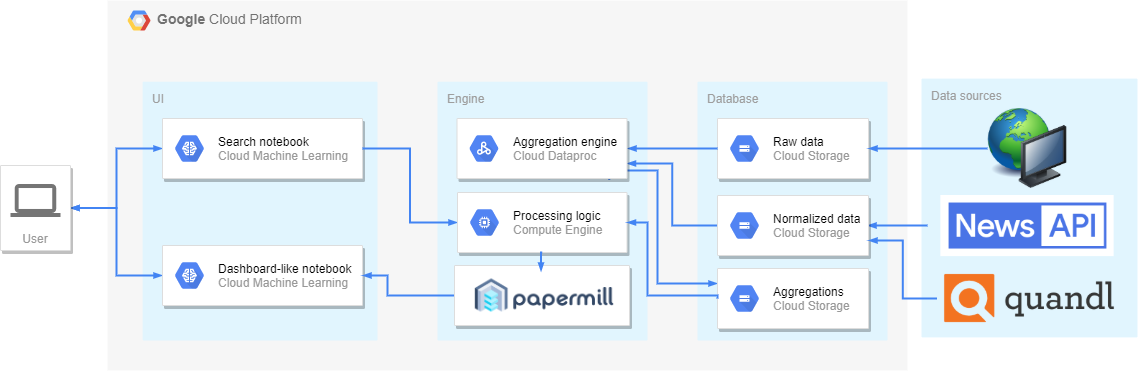

The diagram above was exported from draw.io. Its source (the exported page's mxGraphModel, read from the mxfile embedded in the PNG):
<mxGraphModel dx="1038" dy="618" grid="1" gridSize="10" guides="1" tooltips="1" connect="1" arrows="1" fold="1" page="1" pageScale="1" pageWidth="1169" pageHeight="827" background="#ffffff" math="0" shadow="0">
  <root>
    <mxCell id="0" />
    <mxCell id="1" parent="0" />
    <mxCell id="4g6KRkhCbSnz5knsWuDf-547" value="Data sources" style="rounded=1;absoluteArcSize=1;arcSize=2;html=1;strokeColor=none;gradientColor=none;shadow=0;dashed=0;strokeColor=none;fontSize=12;fontColor=#9E9E9E;align=left;verticalAlign=top;spacing=10;spacingTop=-4;fillColor=#E1F5FE;" parent="1" vertex="1">
      <mxGeometry x="1144" y="180.11" width="216" height="258.78" as="geometry" />
    </mxCell>
    <mxCell id="14" value="&lt;b&gt;Google &lt;/b&gt;Cloud Platform" style="fillColor=#F6F6F6;strokeColor=none;shadow=0;gradientColor=none;fontSize=14;align=left;spacing=10;fontColor=#717171;9E9E9E;verticalAlign=top;spacingTop=-4;fontStyle=0;spacingLeft=40;html=1;" parent="1" vertex="1">
      <mxGeometry x="330" y="102" width="800" height="370" as="geometry" />
    </mxCell>
    <mxCell id="15" value="" style="shape=mxgraph.gcp2.google_cloud_platform;fillColor=#F6F6F6;strokeColor=none;shadow=0;gradientColor=none;" parent="14" vertex="1">
      <mxGeometry width="23" height="20" relative="1" as="geometry">
        <mxPoint x="20" y="10" as="offset" />
      </mxGeometry>
    </mxCell>
    <mxCell id="511" value="UI" style="rounded=1;absoluteArcSize=1;arcSize=2;html=1;strokeColor=none;gradientColor=none;shadow=0;dashed=0;strokeColor=none;fontSize=12;fontColor=#9E9E9E;align=left;verticalAlign=top;spacing=10;spacingTop=-4;fillColor=#E1F5FE;" parent="14" vertex="1">
      <mxGeometry x="35.13" y="81.22" width="234.87" height="258.78" as="geometry" />
    </mxCell>
    <mxCell id="4g6KRkhCbSnz5knsWuDf-524" value="Engine" style="rounded=1;absoluteArcSize=1;arcSize=2;html=1;strokeColor=none;gradientColor=none;shadow=0;dashed=0;strokeColor=none;fontSize=12;fontColor=#9E9E9E;align=left;verticalAlign=top;spacing=10;spacingTop=-4;fillColor=#E1F5FE;" parent="14" vertex="1">
      <mxGeometry x="330" y="81.22" width="210" height="258.78" as="geometry" />
    </mxCell>
    <mxCell id="4g6KRkhCbSnz5knsWuDf-537" value="Database" style="rounded=1;absoluteArcSize=1;arcSize=2;html=1;strokeColor=none;gradientColor=none;shadow=0;dashed=0;strokeColor=none;fontSize=12;fontColor=#9E9E9E;align=left;verticalAlign=top;spacing=10;spacingTop=-4;fillColor=#E1F5FE;" parent="14" vertex="1">
      <mxGeometry x="590" y="81.22" width="190" height="258.78" as="geometry" />
    </mxCell>
    <mxCell id="507" style="edgeStyle=orthogonalEdgeStyle;rounded=0;html=1;labelBackgroundColor=none;startArrow=blockThin;startFill=1;endArrow=blockThin;endFill=1;jettySize=auto;orthogonalLoop=1;strokeColor=#4284F3;strokeWidth=2;fontSize=10;fontColor=#999999;align=center;dashed=0;endSize=4;startSize=4;entryX=0;entryY=0.5;entryDx=0;entryDy=0;" parent="1" source="495" target="4g6KRkhCbSnz5knsWuDf-520" edge="1">
      <mxGeometry relative="1" as="geometry">
        <mxPoint x="359" y="270" as="targetPoint" />
      </mxGeometry>
    </mxCell>
    <mxCell id="508" style="edgeStyle=orthogonalEdgeStyle;rounded=0;html=1;labelBackgroundColor=none;startArrow=blockThin;startFill=1;endArrow=blockThin;endFill=1;jettySize=auto;orthogonalLoop=1;strokeColor=#4284F3;strokeWidth=2;fontSize=10;fontColor=#999999;align=center;dashed=0;endSize=4;startSize=4;entryX=0;entryY=0.5;entryDx=0;entryDy=0;" parent="1" source="495" target="4g6KRkhCbSnz5knsWuDf-518" edge="1">
      <mxGeometry relative="1" as="geometry">
        <mxPoint x="359" y="385" as="targetPoint" />
      </mxGeometry>
    </mxCell>
    <mxCell id="495" value="User" style="strokeColor=#dddddd;fillColor=#ffffff;shadow=1;strokeWidth=1;rounded=1;absoluteArcSize=1;arcSize=2;labelPosition=center;verticalLabelPosition=middle;align=center;verticalAlign=bottom;spacingLeft=0;fontColor=#999999;fontSize=12;whiteSpace=wrap;spacingBottom=2;html=1;" parent="1" vertex="1">
      <mxGeometry x="223" y="267" width="70" height="85" as="geometry" />
    </mxCell>
    <mxCell id="496" value="" style="dashed=0;connectable=0;html=1;fillColor=#757575;strokeColor=none;shape=mxgraph.gcp2.laptop;part=1;" parent="495" vertex="1">
      <mxGeometry x="0.5" width="50" height="33" relative="1" as="geometry">
        <mxPoint x="-25" y="18.5" as="offset" />
      </mxGeometry>
    </mxCell>
    <mxCell id="4g6KRkhCbSnz5knsWuDf-516" value="" style="strokeColor=#dddddd;shadow=1;strokeWidth=1;rounded=1;absoluteArcSize=1;arcSize=2;" parent="1" vertex="1">
      <mxGeometry x="940" y="220" width="151" height="60" as="geometry" />
    </mxCell>
    <mxCell id="4g6KRkhCbSnz5knsWuDf-517" value="&lt;font color=&quot;#000000&quot;&gt;Raw data&lt;/font&gt;&lt;br&gt;Cloud Storage" style="dashed=0;connectable=0;html=1;fillColor=#5184F3;strokeColor=none;shape=mxgraph.gcp2.hexIcon;prIcon=cloud_storage;part=1;labelPosition=right;verticalLabelPosition=middle;align=left;verticalAlign=middle;spacingLeft=5;fontColor=#999999;fontSize=12;" parent="4g6KRkhCbSnz5knsWuDf-516" vertex="1">
      <mxGeometry y="0.5" width="44" height="39" relative="1" as="geometry">
        <mxPoint x="5" y="-19.5" as="offset" />
      </mxGeometry>
    </mxCell>
    <mxCell id="4g6KRkhCbSnz5knsWuDf-518" value="" style="strokeColor=#dddddd;shadow=1;strokeWidth=1;rounded=1;absoluteArcSize=1;arcSize=2;" parent="1" vertex="1">
      <mxGeometry x="385" y="347" width="200" height="60" as="geometry" />
    </mxCell>
    <mxCell id="4g6KRkhCbSnz5knsWuDf-519" value="&lt;font color=&quot;#000000&quot;&gt;Dashboard-like notebook&lt;/font&gt;&lt;br&gt;Cloud Machine Learning" style="dashed=0;connectable=0;html=1;fillColor=#5184F3;strokeColor=none;shape=mxgraph.gcp2.hexIcon;prIcon=cloud_machine_learning;part=1;labelPosition=right;verticalLabelPosition=middle;align=left;verticalAlign=middle;spacingLeft=5;fontColor=#999999;fontSize=12;" parent="4g6KRkhCbSnz5knsWuDf-518" vertex="1">
      <mxGeometry y="0.5" width="44" height="39" relative="1" as="geometry">
        <mxPoint x="5" y="-19.5" as="offset" />
      </mxGeometry>
    </mxCell>
    <mxCell id="4g6KRkhCbSnz5knsWuDf-520" value="" style="strokeColor=#dddddd;shadow=1;strokeWidth=1;rounded=1;absoluteArcSize=1;arcSize=2;" parent="1" vertex="1">
      <mxGeometry x="385" y="220" width="200" height="60" as="geometry" />
    </mxCell>
    <mxCell id="4g6KRkhCbSnz5knsWuDf-521" value="&lt;font color=&quot;#000000&quot;&gt;Search notebook&lt;/font&gt;&lt;br&gt;Cloud Machine Learning" style="dashed=0;connectable=0;html=1;fillColor=#5184F3;strokeColor=none;shape=mxgraph.gcp2.hexIcon;prIcon=cloud_machine_learning;part=1;labelPosition=right;verticalLabelPosition=middle;align=left;verticalAlign=middle;spacingLeft=5;fontColor=#999999;fontSize=12;" parent="4g6KRkhCbSnz5knsWuDf-520" vertex="1">
      <mxGeometry y="0.5" width="44" height="39" relative="1" as="geometry">
        <mxPoint x="5" y="-19.5" as="offset" />
      </mxGeometry>
    </mxCell>
    <mxCell id="4g6KRkhCbSnz5knsWuDf-523" value="" style="shape=image;verticalLabelPosition=bottom;labelBackgroundColor=#ffffff;verticalAlign=top;aspect=fixed;imageAspect=0;image=https://media.githubusercontent.com/media/nteract/logos/master/nteract_papermill/exports/images/png/papermill_logo_wide.png;" parent="1" vertex="1">
      <mxGeometry x="700" y="236.88" width="110" height="26.23" as="geometry" />
    </mxCell>
    <mxCell id="4g6KRkhCbSnz5knsWuDf-528" value="" style="edgeStyle=orthogonalEdgeStyle;fontSize=12;html=1;endArrow=blockThin;endFill=1;rounded=0;strokeWidth=2;endSize=4;startSize=4;dashed=0;strokeColor=#4284F3;exitX=0;exitY=0.5;exitDx=0;exitDy=0;" parent="1" source="503" edge="1">
      <mxGeometry width="100" relative="1" as="geometry">
        <mxPoint x="580" y="350" as="sourcePoint" />
        <mxPoint x="585" y="377" as="targetPoint" />
        <Array as="points">
          <mxPoint x="610" y="397" />
          <mxPoint x="610" y="377" />
        </Array>
      </mxGeometry>
    </mxCell>
    <mxCell id="4g6KRkhCbSnz5knsWuDf-530" value="" style="edgeStyle=orthogonalEdgeStyle;fontSize=12;html=1;endArrow=blockThin;endFill=1;rounded=0;strokeWidth=2;endSize=4;startSize=4;dashed=0;strokeColor=#4284F3;entryX=0;entryY=0.5;entryDx=0;entryDy=0;exitX=1;exitY=0.5;exitDx=0;exitDy=0;" parent="1" source="4g6KRkhCbSnz5knsWuDf-520" target="9JvKEBRE1KjhDzshb0m7-515" edge="1">
      <mxGeometry width="100" relative="1" as="geometry">
        <mxPoint x="590" y="360" as="sourcePoint" />
        <mxPoint x="680" y="242" as="targetPoint" />
        <Array as="points" />
      </mxGeometry>
    </mxCell>
    <mxCell id="503" value="" style="strokeColor=#dddddd;fillColor=#ffffff;shadow=1;strokeWidth=1;rounded=1;absoluteArcSize=1;arcSize=2;fontSize=10;fontColor=#999999;align=left;html=1;" parent="1" vertex="1">
      <mxGeometry x="677" y="367" width="175" height="60" as="geometry" />
    </mxCell>
    <mxCell id="4g6KRkhCbSnz5knsWuDf-535" value="" style="shape=image;verticalLabelPosition=bottom;labelBackgroundColor=#ffffff;verticalAlign=top;aspect=fixed;imageAspect=0;image=https://media.githubusercontent.com/media/nteract/logos/master/nteract_papermill/exports/images/png/papermill_logo_wide.png;" parent="1" vertex="1">
      <mxGeometry x="697.81" y="380.5" width="138.38" height="33" as="geometry" />
    </mxCell>
    <mxCell id="4g6KRkhCbSnz5knsWuDf-536" value="" style="edgeStyle=orthogonalEdgeStyle;fontSize=12;html=1;endArrow=blockThin;endFill=1;rounded=0;strokeWidth=2;endSize=4;startSize=4;dashed=0;strokeColor=#4284F3;exitX=0.895;exitY=1.023;exitDx=0;exitDy=0;entryX=0;entryY=0.25;entryDx=0;entryDy=0;exitPerimeter=0;" parent="1" source="9JvKEBRE1KjhDzshb0m7-511" target="9JvKEBRE1KjhDzshb0m7-517" edge="1">
      <mxGeometry width="100" relative="1" as="geometry">
        <mxPoint x="765" y="272" as="sourcePoint" />
        <mxPoint x="765" y="347" as="targetPoint" />
        <Array as="points">
          <mxPoint x="832" y="272" />
          <mxPoint x="880" y="272" />
          <mxPoint x="880" y="385" />
        </Array>
      </mxGeometry>
    </mxCell>
    <mxCell id="4g6KRkhCbSnz5knsWuDf-540" value="" style="edgeStyle=orthogonalEdgeStyle;fontSize=12;html=1;endArrow=blockThin;endFill=1;rounded=0;strokeWidth=2;endSize=4;startSize=4;dashed=0;strokeColor=#4284F3;exitX=0;exitY=0.5;exitDx=0;exitDy=0;" parent="1" source="4g6KRkhCbSnz5knsWuDf-516" edge="1">
      <mxGeometry width="100" relative="1" as="geometry">
        <mxPoint x="687" y="387" as="sourcePoint" />
        <mxPoint x="850" y="250" as="targetPoint" />
      </mxGeometry>
    </mxCell>
    <mxCell id="4g6KRkhCbSnz5knsWuDf-541" value="" style="edgeStyle=orthogonalEdgeStyle;fontSize=12;html=1;endArrow=blockThin;endFill=1;rounded=0;strokeWidth=2;endSize=4;startSize=4;dashed=0;strokeColor=#4284F3;entryX=1;entryY=0.75;entryDx=0;entryDy=0;exitX=0;exitY=0.5;exitDx=0;exitDy=0;" parent="1" source="9JvKEBRE1KjhDzshb0m7-513" target="9JvKEBRE1KjhDzshb0m7-511" edge="1">
      <mxGeometry width="100" relative="1" as="geometry">
        <mxPoint x="940" y="350" as="sourcePoint" />
        <mxPoint x="850" y="242" as="targetPoint" />
      </mxGeometry>
    </mxCell>
    <mxCell id="4g6KRkhCbSnz5knsWuDf-543" value="" style="edgeStyle=orthogonalEdgeStyle;fontSize=12;html=1;endArrow=blockThin;endFill=1;rounded=0;strokeWidth=2;endSize=4;startSize=4;dashed=0;strokeColor=#4284F3;entryX=1;entryY=0.5;entryDx=0;entryDy=0;exitX=0;exitY=0.5;exitDx=0;exitDy=0;" parent="1" edge="1">
      <mxGeometry width="100" relative="1" as="geometry">
        <mxPoint x="1150" y="327" as="sourcePoint" />
        <mxPoint x="1090" y="327" as="targetPoint" />
      </mxGeometry>
    </mxCell>
    <mxCell id="4g6KRkhCbSnz5knsWuDf-545" value="" style="image;html=1;labelBackgroundColor=#ffffff;image=img/lib/clip_art/computers/Network_128x128.png" parent="1" vertex="1">
      <mxGeometry x="1210" y="210" width="80" height="80" as="geometry" />
    </mxCell>
    <mxCell id="4g6KRkhCbSnz5knsWuDf-546" value="" style="edgeStyle=orthogonalEdgeStyle;fontSize=12;html=1;endArrow=blockThin;endFill=1;rounded=0;strokeWidth=2;endSize=4;startSize=4;dashed=0;strokeColor=#4284F3;entryX=1;entryY=0.5;entryDx=0;entryDy=0;exitX=0;exitY=0.5;exitDx=0;exitDy=0;" parent="1" source="4g6KRkhCbSnz5knsWuDf-545" target="4g6KRkhCbSnz5knsWuDf-516" edge="1">
      <mxGeometry width="100" relative="1" as="geometry">
        <mxPoint x="1200" y="250" as="sourcePoint" />
        <mxPoint x="1100" y="360" as="targetPoint" />
      </mxGeometry>
    </mxCell>
    <mxCell id="9JvKEBRE1KjhDzshb0m7-511" value="" style="strokeColor=#dddddd;shadow=1;strokeWidth=1;rounded=1;absoluteArcSize=1;arcSize=2;" parent="1" vertex="1">
      <mxGeometry x="679.5" y="220" width="170" height="60" as="geometry" />
    </mxCell>
    <mxCell id="9JvKEBRE1KjhDzshb0m7-512" value="&lt;font color=&quot;#000000&quot;&gt;Aggregation engine&lt;/font&gt;&lt;br&gt;Cloud Dataproc" style="dashed=0;connectable=0;html=1;fillColor=#5184F3;strokeColor=none;shape=mxgraph.gcp2.hexIcon;prIcon=cloud_dataproc;part=1;labelPosition=right;verticalLabelPosition=middle;align=left;verticalAlign=middle;spacingLeft=5;fontColor=#999999;fontSize=12;" parent="9JvKEBRE1KjhDzshb0m7-511" vertex="1">
      <mxGeometry y="0.5" width="44" height="39" relative="1" as="geometry">
        <mxPoint x="5" y="-19.5" as="offset" />
      </mxGeometry>
    </mxCell>
    <mxCell id="9JvKEBRE1KjhDzshb0m7-513" value="" style="strokeColor=#dddddd;shadow=1;strokeWidth=1;rounded=1;absoluteArcSize=1;arcSize=2;" parent="1" vertex="1">
      <mxGeometry x="940" y="297" width="151" height="60" as="geometry" />
    </mxCell>
    <mxCell id="9JvKEBRE1KjhDzshb0m7-514" value="&lt;span style=&quot;color: rgb(0 , 0 , 0)&quot;&gt;Normalized&amp;nbsp;&lt;/span&gt;&lt;font color=&quot;#000000&quot;&gt;data&lt;/font&gt;&lt;br&gt;Cloud Storage" style="dashed=0;connectable=0;html=1;fillColor=#5184F3;strokeColor=none;shape=mxgraph.gcp2.hexIcon;prIcon=cloud_storage;part=1;labelPosition=right;verticalLabelPosition=middle;align=left;verticalAlign=middle;spacingLeft=5;fontColor=#999999;fontSize=12;" parent="9JvKEBRE1KjhDzshb0m7-513" vertex="1">
      <mxGeometry y="0.5" width="44" height="39" relative="1" as="geometry">
        <mxPoint x="5" y="-19.5" as="offset" />
      </mxGeometry>
    </mxCell>
    <mxCell id="9JvKEBRE1KjhDzshb0m7-515" value="" style="strokeColor=#dddddd;shadow=1;strokeWidth=1;rounded=1;absoluteArcSize=1;arcSize=2;" parent="1" vertex="1">
      <mxGeometry x="680" y="294" width="169.5" height="60" as="geometry" />
    </mxCell>
    <mxCell id="9JvKEBRE1KjhDzshb0m7-516" value="&lt;font color=&quot;#000000&quot;&gt;Processing logic&lt;/font&gt;&lt;br&gt;Compute Engine" style="dashed=0;connectable=0;html=1;fillColor=#5184F3;strokeColor=none;shape=mxgraph.gcp2.hexIcon;prIcon=compute_engine;part=1;labelPosition=right;verticalLabelPosition=middle;align=left;verticalAlign=middle;spacingLeft=5;fontColor=#999999;fontSize=12;" parent="9JvKEBRE1KjhDzshb0m7-515" vertex="1">
      <mxGeometry y="0.5" width="44" height="39" relative="1" as="geometry">
        <mxPoint x="5" y="-19.5" as="offset" />
      </mxGeometry>
    </mxCell>
    <mxCell id="9JvKEBRE1KjhDzshb0m7-517" value="" style="strokeColor=#dddddd;shadow=1;strokeWidth=1;rounded=1;absoluteArcSize=1;arcSize=2;" parent="1" vertex="1">
      <mxGeometry x="940" y="370" width="151" height="60" as="geometry" />
    </mxCell>
    <mxCell id="9JvKEBRE1KjhDzshb0m7-518" value="&lt;font color=&quot;#000000&quot;&gt;Aggregations&lt;/font&gt;&lt;br&gt;Cloud Storage" style="dashed=0;connectable=0;html=1;fillColor=#5184F3;strokeColor=none;shape=mxgraph.gcp2.hexIcon;prIcon=cloud_storage;part=1;labelPosition=right;verticalLabelPosition=middle;align=left;verticalAlign=middle;spacingLeft=5;fontColor=#999999;fontSize=12;" parent="9JvKEBRE1KjhDzshb0m7-517" vertex="1">
      <mxGeometry y="0.5" width="44" height="39" relative="1" as="geometry">
        <mxPoint x="5" y="-19.5" as="offset" />
      </mxGeometry>
    </mxCell>
    <mxCell id="9JvKEBRE1KjhDzshb0m7-520" value="" style="edgeStyle=orthogonalEdgeStyle;fontSize=12;html=1;endArrow=blockThin;endFill=1;rounded=0;strokeWidth=2;endSize=4;startSize=4;dashed=0;strokeColor=#4284F3;exitX=0.5;exitY=1;exitDx=0;exitDy=0;entryX=0.475;entryY=-0.227;entryDx=0;entryDy=0;entryPerimeter=0;" parent="1" source="9JvKEBRE1KjhDzshb0m7-515" target="4g6KRkhCbSnz5knsWuDf-535" edge="1">
      <mxGeometry width="100" relative="1" as="geometry">
        <mxPoint x="687" y="407" as="sourcePoint" />
        <mxPoint x="595" y="387" as="targetPoint" />
        <Array as="points" />
      </mxGeometry>
    </mxCell>
    <mxCell id="9JvKEBRE1KjhDzshb0m7-522" value="" style="edgeStyle=orthogonalEdgeStyle;fontSize=12;html=1;endArrow=blockThin;endFill=1;rounded=0;strokeWidth=2;endSize=4;startSize=4;dashed=0;strokeColor=#4284F3;exitX=0;exitY=0.5;exitDx=0;exitDy=0;entryX=1;entryY=0.5;entryDx=0;entryDy=0;" parent="1" source="9JvKEBRE1KjhDzshb0m7-517" target="9JvKEBRE1KjhDzshb0m7-515" edge="1">
      <mxGeometry width="100" relative="1" as="geometry">
        <mxPoint x="1012" y="540" as="sourcePoint" />
        <mxPoint x="920" y="490" as="targetPoint" />
        <Array as="points">
          <mxPoint x="940" y="397" />
          <mxPoint x="870" y="397" />
          <mxPoint x="870" y="324" />
        </Array>
      </mxGeometry>
    </mxCell>
    <mxCell id="641hIqql6wJj1ev5impH-511" value="" style="shape=image;verticalLabelPosition=bottom;labelBackgroundColor=#ffffff;verticalAlign=top;aspect=fixed;imageAspect=0;image=data:image/png,(base64 omitted: 13060 chars);" vertex="1" parent="1">
      <mxGeometry x="1163.36" y="297" width="173.27" height="61.11" as="geometry" />
    </mxCell>
    <mxCell id="641hIqql6wJj1ev5impH-512" value="" style="shape=image;verticalLabelPosition=bottom;labelBackgroundColor=#ffffff;verticalAlign=top;aspect=fixed;imageAspect=0;image=https://iconape.com/wp-content/files/vk/346361/png/quandl.png;" vertex="1" parent="1">
      <mxGeometry x="1159.5" y="307.5" width="185" height="185" as="geometry" />
    </mxCell>
    <mxCell id="641hIqql6wJj1ev5impH-515" value="" style="edgeStyle=orthogonalEdgeStyle;fontSize=12;html=1;endArrow=blockThin;endFill=1;rounded=0;strokeWidth=2;endSize=4;startSize=4;dashed=0;strokeColor=#4284F3;entryX=1;entryY=0.75;entryDx=0;entryDy=0;exitX=0;exitY=0.5;exitDx=0;exitDy=0;" edge="1" parent="1" source="641hIqql6wJj1ev5impH-512" target="9JvKEBRE1KjhDzshb0m7-513">
      <mxGeometry width="100" relative="1" as="geometry">
        <mxPoint x="1160" y="337" as="sourcePoint" />
        <mxPoint x="1100" y="337" as="targetPoint" />
      </mxGeometry>
    </mxCell>
  </root>
</mxGraphModel>